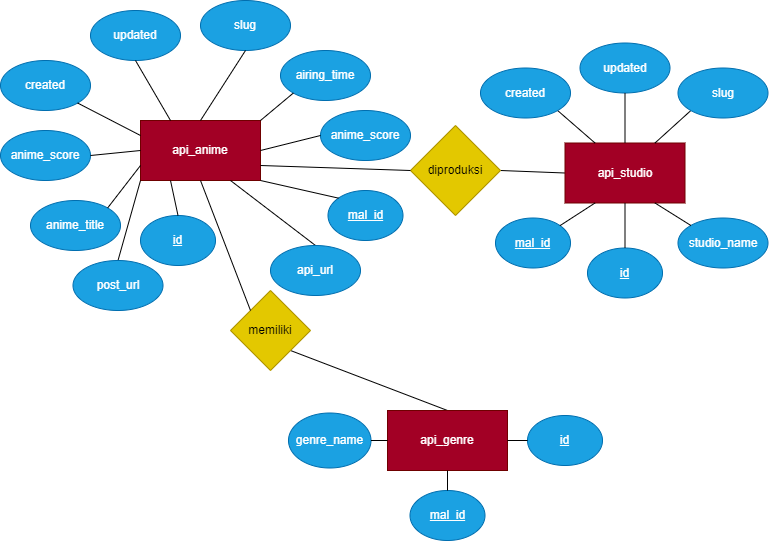

The diagram above was exported from draw.io. Its source (the exported page's mxGraphModel, read from the mxfile embedded in the PNG):
<mxGraphModel dx="836" dy="623" grid="1" gridSize="10" guides="1" tooltips="1" connect="1" arrows="1" fold="1" page="1" pageScale="1" pageWidth="827" pageHeight="1169" math="0" shadow="0">
  <root>
    <mxCell id="0" />
    <mxCell id="1" parent="0" />
    <mxCell id="59" style="edgeStyle=none;html=1;exitX=1;exitY=0.5;exitDx=0;exitDy=0;entryX=0;entryY=0.5;entryDx=0;entryDy=0;endArrow=none;endFill=0;strokeColor=#000000;" edge="1" parent="1" source="56" target="4">
      <mxGeometry relative="1" as="geometry" />
    </mxCell>
    <mxCell id="56" value="diproduksi" style="rhombus;whiteSpace=wrap;html=1;fillColor=#e3c800;fontColor=#000000;strokeColor=#B09500;" vertex="1" parent="1">
      <mxGeometry x="440" y="185" width="90" height="90" as="geometry" />
    </mxCell>
    <mxCell id="67" style="edgeStyle=none;html=1;exitX=1;exitY=1;exitDx=0;exitDy=0;entryX=0.5;entryY=0;entryDx=0;entryDy=0;endArrow=none;endFill=0;strokeColor=#000000;" edge="1" parent="1" source="64" target="45">
      <mxGeometry relative="1" as="geometry">
        <mxPoint x="290" y="450" as="sourcePoint" />
      </mxGeometry>
    </mxCell>
    <mxCell id="64" value="memiliki" style="rhombus;whiteSpace=wrap;html=1;fillColor=#e3c800;fontColor=#000000;strokeColor=#B09500;" vertex="1" parent="1">
      <mxGeometry x="260" y="350" width="80" height="80" as="geometry" />
    </mxCell>
    <mxCell id="71" value="" style="group" vertex="1" connectable="0" parent="1">
      <mxGeometry x="30" y="60" width="410" height="310" as="geometry" />
    </mxCell>
    <mxCell id="3" value="api_anime" style="rounded=0;whiteSpace=wrap;html=1;fillColor=#a20025;fontColor=#ffffff;strokeColor=#6F0000;" vertex="1" parent="71">
      <mxGeometry x="140" y="120" width="120" height="60" as="geometry" />
    </mxCell>
    <mxCell id="5" value="id" style="ellipse;whiteSpace=wrap;html=1;fontStyle=4;fillColor=#1ba1e2;fontColor=#ffffff;strokeColor=#006EAF;" vertex="1" parent="71">
      <mxGeometry x="140" y="215" width="75" height="50" as="geometry" />
    </mxCell>
    <mxCell id="12" style="edgeStyle=none;html=1;exitX=0.25;exitY=1;exitDx=0;exitDy=0;entryX=0.5;entryY=0;entryDx=0;entryDy=0;endArrow=none;endFill=0;strokeColor=#000000;" edge="1" parent="71" source="3" target="5">
      <mxGeometry relative="1" as="geometry" />
    </mxCell>
    <mxCell id="6" value="mal_id" style="ellipse;whiteSpace=wrap;html=1;fontStyle=4;fillColor=#1ba1e2;fontColor=#ffffff;strokeColor=#006EAF;" vertex="1" parent="71">
      <mxGeometry x="327.5" y="190" width="75" height="50" as="geometry" />
    </mxCell>
    <mxCell id="13" style="edgeStyle=none;html=1;entryX=0;entryY=0;entryDx=0;entryDy=0;endArrow=none;endFill=0;exitX=1;exitY=1;exitDx=0;exitDy=0;strokeColor=#000000;" edge="1" parent="71" source="3" target="6">
      <mxGeometry relative="1" as="geometry">
        <mxPoint x="270" y="180" as="sourcePoint" />
      </mxGeometry>
    </mxCell>
    <mxCell id="7" value="anime_title" style="ellipse;whiteSpace=wrap;html=1;fontStyle=0;fillColor=#1ba1e2;fontColor=#ffffff;strokeColor=#006EAF;" vertex="1" parent="71">
      <mxGeometry x="30" y="200" width="90" height="50" as="geometry" />
    </mxCell>
    <mxCell id="16" style="edgeStyle=none;html=1;exitX=0;exitY=0.75;exitDx=0;exitDy=0;entryX=1;entryY=0;entryDx=0;entryDy=0;endArrow=none;endFill=0;strokeColor=#000000;" edge="1" parent="71" source="3" target="7">
      <mxGeometry relative="1" as="geometry" />
    </mxCell>
    <mxCell id="8" value="anime_score" style="ellipse;whiteSpace=wrap;html=1;fontStyle=0;fillColor=#1ba1e2;fontColor=#ffffff;strokeColor=#006EAF;" vertex="1" parent="71">
      <mxGeometry y="130" width="90" height="50" as="geometry" />
    </mxCell>
    <mxCell id="15" style="edgeStyle=none;html=1;exitX=0;exitY=0.5;exitDx=0;exitDy=0;entryX=1;entryY=0.5;entryDx=0;entryDy=0;endArrow=none;endFill=0;strokeColor=#000000;" edge="1" parent="71" source="3" target="8">
      <mxGeometry relative="1" as="geometry" />
    </mxCell>
    <mxCell id="9" value="anime_score" style="ellipse;whiteSpace=wrap;html=1;fontStyle=0;fillColor=#1ba1e2;fontColor=#ffffff;strokeColor=#006EAF;" vertex="1" parent="71">
      <mxGeometry x="320" y="110" width="90" height="50" as="geometry" />
    </mxCell>
    <mxCell id="14" style="edgeStyle=none;html=1;exitX=1;exitY=0.5;exitDx=0;exitDy=0;entryX=0;entryY=0.5;entryDx=0;entryDy=0;endArrow=none;endFill=0;strokeColor=#000000;" edge="1" parent="71" source="3" target="9">
      <mxGeometry relative="1" as="geometry" />
    </mxCell>
    <mxCell id="10" value="airing_time" style="ellipse;whiteSpace=wrap;html=1;fontStyle=0;fillColor=#1ba1e2;fontColor=#ffffff;strokeColor=#006EAF;" vertex="1" parent="71">
      <mxGeometry x="280" y="50" width="90" height="50" as="geometry" />
    </mxCell>
    <mxCell id="17" style="edgeStyle=none;html=1;exitX=1;exitY=0;exitDx=0;exitDy=0;entryX=0;entryY=1;entryDx=0;entryDy=0;endArrow=none;endFill=0;strokeColor=#000000;" edge="1" parent="71" source="3" target="10">
      <mxGeometry relative="1" as="geometry" />
    </mxCell>
    <mxCell id="11" value="slug" style="ellipse;whiteSpace=wrap;html=1;fontStyle=0;fillColor=#1ba1e2;fontColor=#ffffff;strokeColor=#006EAF;" vertex="1" parent="71">
      <mxGeometry x="200" width="90" height="50" as="geometry" />
    </mxCell>
    <mxCell id="18" style="edgeStyle=none;html=1;exitX=0.5;exitY=0;exitDx=0;exitDy=0;entryX=0.5;entryY=1;entryDx=0;entryDy=0;endArrow=none;endFill=0;strokeColor=#000000;" edge="1" parent="71" source="3" target="11">
      <mxGeometry relative="1" as="geometry" />
    </mxCell>
    <mxCell id="19" value="updated" style="ellipse;whiteSpace=wrap;html=1;fontStyle=0;fillColor=#1ba1e2;fontColor=#ffffff;strokeColor=#006EAF;" vertex="1" parent="71">
      <mxGeometry x="90" y="10" width="90" height="50" as="geometry" />
    </mxCell>
    <mxCell id="23" style="edgeStyle=none;html=1;exitX=0.25;exitY=0;exitDx=0;exitDy=0;entryX=0.5;entryY=1;entryDx=0;entryDy=0;endArrow=none;endFill=0;strokeColor=#000000;" edge="1" parent="71" source="3" target="19">
      <mxGeometry relative="1" as="geometry" />
    </mxCell>
    <mxCell id="20" value="created" style="ellipse;whiteSpace=wrap;html=1;fontStyle=0;fillColor=#1ba1e2;fontColor=#ffffff;strokeColor=#006EAF;" vertex="1" parent="71">
      <mxGeometry y="60" width="90" height="50" as="geometry" />
    </mxCell>
    <mxCell id="22" style="edgeStyle=none;html=1;exitX=0;exitY=0.25;exitDx=0;exitDy=0;entryX=1;entryY=1;entryDx=0;entryDy=0;endArrow=none;endFill=0;strokeColor=#000000;" edge="1" parent="71" source="3" target="20">
      <mxGeometry relative="1" as="geometry" />
    </mxCell>
    <mxCell id="26" style="edgeStyle=none;html=1;exitX=0.5;exitY=0;exitDx=0;exitDy=0;entryX=0;entryY=1;entryDx=0;entryDy=0;endArrow=none;endFill=0;strokeColor=#000000;" edge="1" parent="71" source="24" target="3">
      <mxGeometry relative="1" as="geometry" />
    </mxCell>
    <mxCell id="24" value="post_url" style="ellipse;whiteSpace=wrap;html=1;fontStyle=0;fillColor=#1ba1e2;fontColor=#ffffff;strokeColor=#006EAF;" vertex="1" parent="71">
      <mxGeometry x="72.5" y="260" width="90" height="50" as="geometry" />
    </mxCell>
    <mxCell id="27" style="edgeStyle=none;html=1;exitX=0.5;exitY=0;exitDx=0;exitDy=0;endArrow=none;endFill=0;entryX=0.75;entryY=1;entryDx=0;entryDy=0;strokeColor=#000000;" edge="1" parent="71" source="25" target="3">
      <mxGeometry relative="1" as="geometry">
        <mxPoint x="250" y="240" as="targetPoint" />
      </mxGeometry>
    </mxCell>
    <mxCell id="25" value="api_url" style="ellipse;whiteSpace=wrap;html=1;fontStyle=0;fillColor=#1ba1e2;fontColor=#ffffff;strokeColor=#006EAF;" vertex="1" parent="71">
      <mxGeometry x="270" y="245" width="90" height="50" as="geometry" />
    </mxCell>
    <mxCell id="58" style="edgeStyle=none;html=1;exitX=0;exitY=0.5;exitDx=0;exitDy=0;entryX=1;entryY=0.75;entryDx=0;entryDy=0;endArrow=none;endFill=0;strokeColor=#000000;" edge="1" parent="1" source="56" target="3">
      <mxGeometry relative="1" as="geometry" />
    </mxCell>
    <mxCell id="65" style="edgeStyle=none;html=1;exitX=0.5;exitY=1;exitDx=0;exitDy=0;entryX=0;entryY=0;entryDx=0;entryDy=0;endArrow=none;endFill=0;strokeColor=#000000;" edge="1" parent="1" source="3" target="64">
      <mxGeometry relative="1" as="geometry" />
    </mxCell>
    <mxCell id="72" value="" style="group" vertex="1" connectable="0" parent="1">
      <mxGeometry x="510" y="102.5" width="287.5" height="255" as="geometry" />
    </mxCell>
    <mxCell id="4" value="api_studio" style="rounded=0;whiteSpace=wrap;html=1;fillColor=#a20025;fontColor=#ffffff;strokeColor=#6F0000;" vertex="1" parent="72">
      <mxGeometry x="84.5" y="100" width="120" height="60" as="geometry" />
    </mxCell>
    <mxCell id="29" value="id" style="ellipse;whiteSpace=wrap;html=1;fontStyle=4;fillColor=#1ba1e2;fontColor=#ffffff;strokeColor=#006EAF;" vertex="1" parent="72">
      <mxGeometry x="107" y="205" width="75" height="50" as="geometry" />
    </mxCell>
    <mxCell id="36" style="edgeStyle=none;html=1;exitX=0.5;exitY=1;exitDx=0;exitDy=0;entryX=0.5;entryY=0;entryDx=0;entryDy=0;endArrow=none;endFill=0;strokeColor=#000000;" edge="1" parent="72" source="4" target="29">
      <mxGeometry relative="1" as="geometry" />
    </mxCell>
    <mxCell id="30" value="updated" style="ellipse;whiteSpace=wrap;html=1;fontStyle=0;fillColor=#1ba1e2;fontColor=#ffffff;strokeColor=#006EAF;" vertex="1" parent="72">
      <mxGeometry x="99.5" width="90" height="50" as="geometry" />
    </mxCell>
    <mxCell id="33" style="edgeStyle=none;html=1;exitX=0.5;exitY=0;exitDx=0;exitDy=0;entryX=0.5;entryY=1;entryDx=0;entryDy=0;endArrow=none;endFill=0;strokeColor=#000000;" edge="1" parent="72" source="4" target="30">
      <mxGeometry relative="1" as="geometry" />
    </mxCell>
    <mxCell id="42" style="edgeStyle=none;html=1;entryX=0.75;entryY=0;entryDx=0;entryDy=0;endArrow=none;endFill=0;exitX=0;exitY=1;exitDx=0;exitDy=0;strokeColor=#000000;" edge="1" parent="72" source="31" target="4">
      <mxGeometry relative="1" as="geometry">
        <mxPoint x="207.5" y="85" as="sourcePoint" />
      </mxGeometry>
    </mxCell>
    <mxCell id="31" value="slug" style="ellipse;whiteSpace=wrap;html=1;fontStyle=0;fillColor=#1ba1e2;fontColor=#ffffff;strokeColor=#006EAF;" vertex="1" parent="72">
      <mxGeometry x="197.5" y="25" width="90" height="50" as="geometry" />
    </mxCell>
    <mxCell id="41" style="edgeStyle=none;html=1;exitX=1;exitY=1;exitDx=0;exitDy=0;entryX=0.25;entryY=0;entryDx=0;entryDy=0;endArrow=none;endFill=0;strokeColor=#000000;" edge="1" parent="72" source="32" target="4">
      <mxGeometry relative="1" as="geometry" />
    </mxCell>
    <mxCell id="32" value="created" style="ellipse;whiteSpace=wrap;html=1;fontStyle=0;fillColor=#1ba1e2;fontColor=#ffffff;strokeColor=#006EAF;" vertex="1" parent="72">
      <mxGeometry y="25" width="90" height="50" as="geometry" />
    </mxCell>
    <mxCell id="39" value="mal_id" style="ellipse;whiteSpace=wrap;html=1;fontStyle=4;fillColor=#1ba1e2;fontColor=#ffffff;strokeColor=#006EAF;" vertex="1" parent="72">
      <mxGeometry x="15" y="175" width="75" height="50" as="geometry" />
    </mxCell>
    <mxCell id="40" style="edgeStyle=none;html=1;exitX=0.25;exitY=1;exitDx=0;exitDy=0;entryX=1;entryY=0;entryDx=0;entryDy=0;endArrow=none;endFill=0;strokeColor=#000000;" edge="1" parent="72" source="4" target="39">
      <mxGeometry relative="1" as="geometry" />
    </mxCell>
    <mxCell id="43" value="studio_name" style="ellipse;whiteSpace=wrap;html=1;fontStyle=0;fillColor=#1ba1e2;fontColor=#ffffff;strokeColor=#006EAF;" vertex="1" parent="72">
      <mxGeometry x="197.5" y="175" width="90" height="50" as="geometry" />
    </mxCell>
    <mxCell id="44" style="edgeStyle=none;html=1;exitX=0.75;exitY=1;exitDx=0;exitDy=0;entryX=0;entryY=0;entryDx=0;entryDy=0;endArrow=none;endFill=0;strokeColor=#000000;" edge="1" parent="72" source="4" target="43">
      <mxGeometry relative="1" as="geometry" />
    </mxCell>
    <mxCell id="73" value="" style="group" vertex="1" connectable="0" parent="1">
      <mxGeometry x="318" y="470" width="314" height="130" as="geometry" />
    </mxCell>
    <mxCell id="45" value="api_genre" style="rounded=0;whiteSpace=wrap;html=1;fillColor=#a20025;fontColor=#ffffff;strokeColor=#6F0000;" vertex="1" parent="73">
      <mxGeometry x="99" width="120" height="60" as="geometry" />
    </mxCell>
    <mxCell id="46" value="mal_id" style="ellipse;whiteSpace=wrap;html=1;fontStyle=4;fillColor=#1ba1e2;fontColor=#ffffff;strokeColor=#006EAF;" vertex="1" parent="73">
      <mxGeometry x="121.5" y="80" width="75" height="50" as="geometry" />
    </mxCell>
    <mxCell id="54" style="edgeStyle=none;html=1;exitX=0.5;exitY=1;exitDx=0;exitDy=0;entryX=0.5;entryY=0;entryDx=0;entryDy=0;endArrow=none;endFill=0;strokeColor=#000000;" edge="1" parent="73" source="45" target="46">
      <mxGeometry relative="1" as="geometry" />
    </mxCell>
    <mxCell id="47" value="id" style="ellipse;whiteSpace=wrap;html=1;fontStyle=4;fillColor=#1ba1e2;fontColor=#ffffff;strokeColor=#006EAF;" vertex="1" parent="73">
      <mxGeometry x="239" y="5" width="75" height="50" as="geometry" />
    </mxCell>
    <mxCell id="51" style="edgeStyle=none;html=1;exitX=1;exitY=0.5;exitDx=0;exitDy=0;entryX=0;entryY=0.5;entryDx=0;entryDy=0;endArrow=none;endFill=0;strokeColor=#000000;" edge="1" parent="73" source="45" target="47">
      <mxGeometry relative="1" as="geometry" />
    </mxCell>
    <mxCell id="52" value="genre_name" style="ellipse;whiteSpace=wrap;html=1;fontStyle=0;fillColor=#1ba1e2;fontColor=#ffffff;strokeColor=#006EAF;" vertex="1" parent="73">
      <mxGeometry y="2.5" width="82.5" height="55" as="geometry" />
    </mxCell>
    <mxCell id="53" style="edgeStyle=none;html=1;exitX=0;exitY=0.5;exitDx=0;exitDy=0;entryX=1;entryY=0.5;entryDx=0;entryDy=0;endArrow=none;endFill=0;strokeColor=#000000;" edge="1" parent="73" source="45" target="52">
      <mxGeometry relative="1" as="geometry" />
    </mxCell>
  </root>
</mxGraphModel>